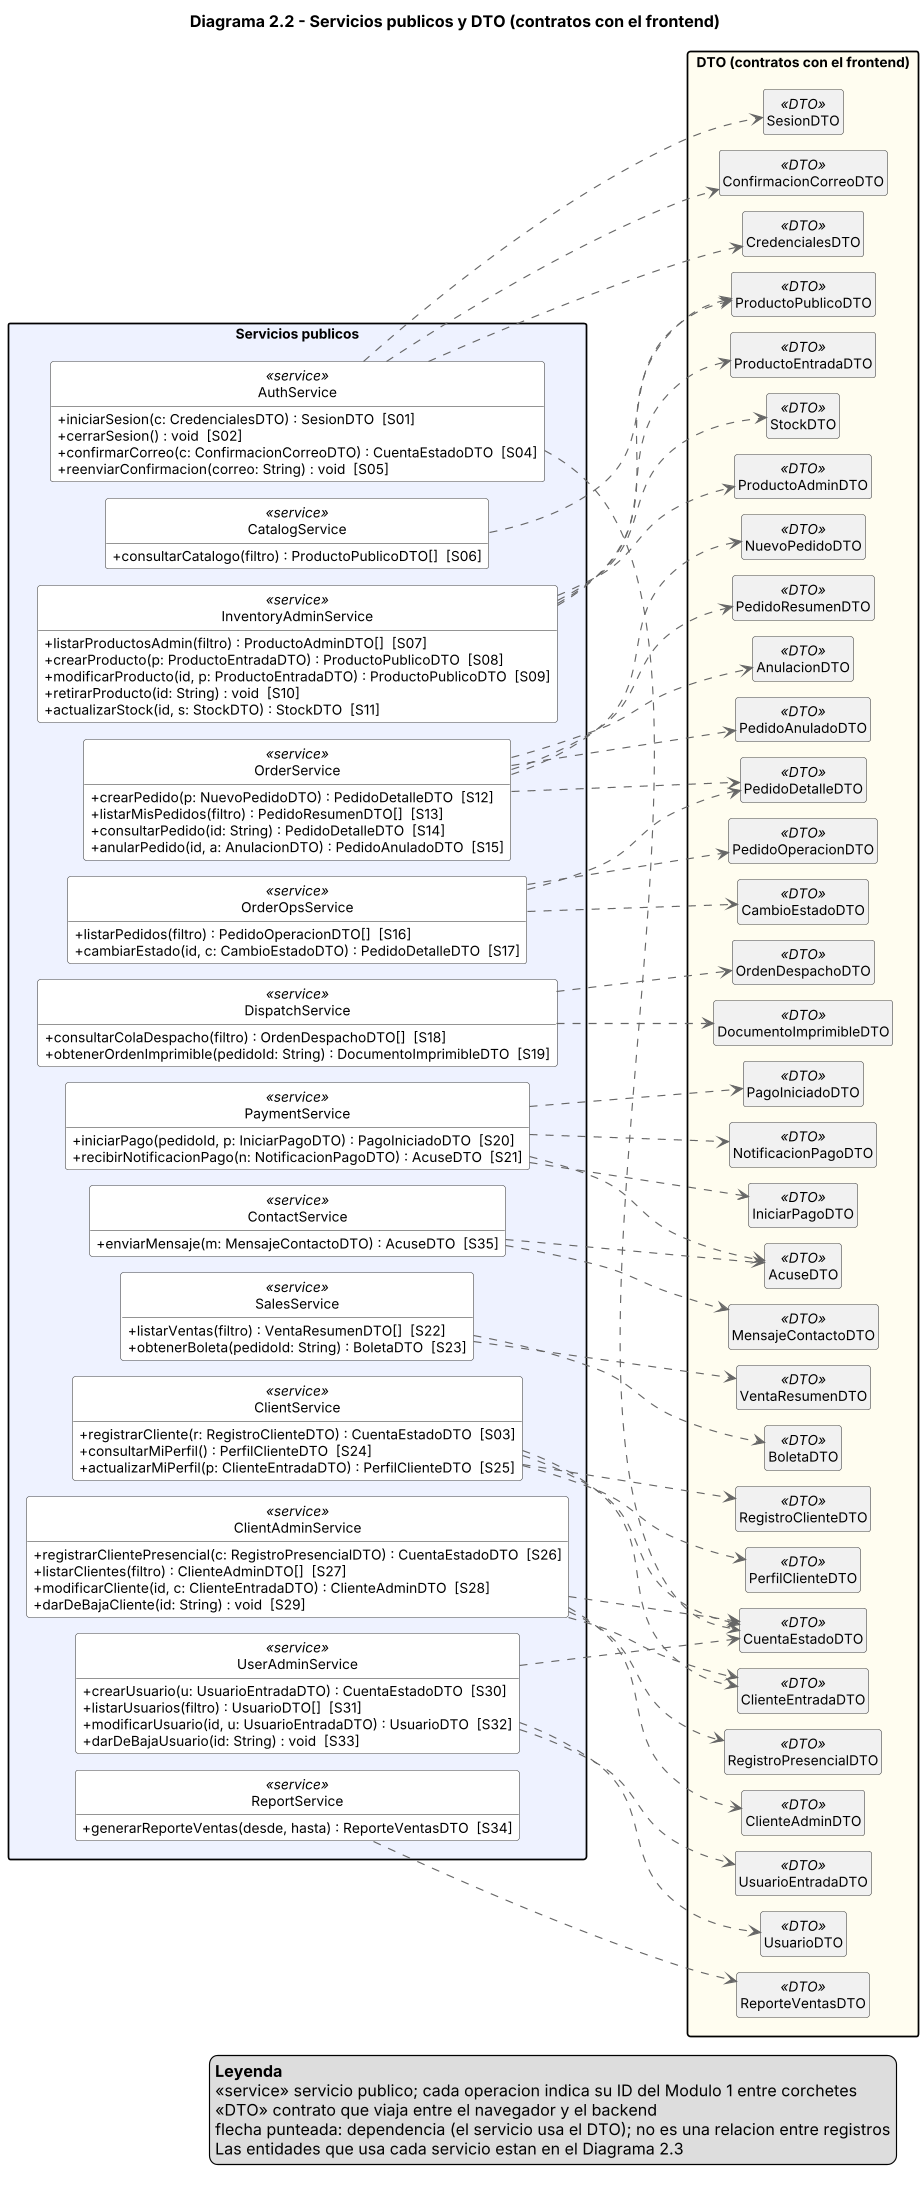

The diagram above was rendered by PlantUML. Its source (embedded in the PNG):
@startuml diagrama-2-2-servicios
title Diagrama 2.2 - Servicios publicos y DTO (contratos con el frontend)

left to right direction
skinparam classAttributeIconSize 0
skinparam shadowing false
skinparam defaultFontName Arial
skinparam defaultFontSize 12
skinparam dpi 110
skinparam ranksep 120
skinparam nodesep 14
skinparam packageStyle rectangle
skinparam class {
  BorderColor #444444
  ArrowColor #666666
}
hide empty members
hide circle

' ---------------------------------------------------------------
' Servicios publicos (operaciones = IDs del Modulo 1)
' ---------------------------------------------------------------
package "Servicios publicos" #EEF2FF {
  class AuthService <<service>> #FFFFFF {
    +iniciarSesion(c: CredencialesDTO) : SesionDTO  [S01]
    +cerrarSesion() : void  [S02]
    +confirmarCorreo(c: ConfirmacionCorreoDTO) : CuentaEstadoDTO  [S04]
    +reenviarConfirmacion(correo: String) : void  [S05]
  }
  class CatalogService <<service>> #FFFFFF {
    +consultarCatalogo(filtro) : ProductoPublicoDTO[]  [S06]
  }
  class InventoryAdminService <<service>> #FFFFFF {
    +listarProductosAdmin(filtro) : ProductoAdminDTO[]  [S07]
    +crearProducto(p: ProductoEntradaDTO) : ProductoPublicoDTO  [S08]
    +modificarProducto(id, p: ProductoEntradaDTO) : ProductoPublicoDTO  [S09]
    +retirarProducto(id: String) : void  [S10]
    +actualizarStock(id, s: StockDTO) : StockDTO  [S11]
  }
  class OrderService <<service>> #FFFFFF {
    +crearPedido(p: NuevoPedidoDTO) : PedidoDetalleDTO  [S12]
    +listarMisPedidos(filtro) : PedidoResumenDTO[]  [S13]
    +consultarPedido(id: String) : PedidoDetalleDTO  [S14]
    +anularPedido(id, a: AnulacionDTO) : PedidoAnuladoDTO  [S15]
  }
  class OrderOpsService <<service>> #FFFFFF {
    +listarPedidos(filtro) : PedidoOperacionDTO[]  [S16]
    +cambiarEstado(id, c: CambioEstadoDTO) : PedidoDetalleDTO  [S17]
  }
  class DispatchService <<service>> #FFFFFF {
    +consultarColaDespacho(filtro) : OrdenDespachoDTO[]  [S18]
    +obtenerOrdenImprimible(pedidoId: String) : DocumentoImprimibleDTO  [S19]
  }
  class PaymentService <<service>> #FFFFFF {
    +iniciarPago(pedidoId, p: IniciarPagoDTO) : PagoIniciadoDTO  [S20]
    +recibirNotificacionPago(n: NotificacionPagoDTO) : AcuseDTO  [S21]
  }
  class SalesService <<service>> #FFFFFF {
    +listarVentas(filtro) : VentaResumenDTO[]  [S22]
    +obtenerBoleta(pedidoId: String) : BoletaDTO  [S23]
  }
  class ClientService <<service>> #FFFFFF {
    +registrarCliente(r: RegistroClienteDTO) : CuentaEstadoDTO  [S03]
    +consultarMiPerfil() : PerfilClienteDTO  [S24]
    +actualizarMiPerfil(p: ClienteEntradaDTO) : PerfilClienteDTO  [S25]
  }
  class ClientAdminService <<service>> #FFFFFF {
    +registrarClientePresencial(c: RegistroPresencialDTO) : CuentaEstadoDTO  [S26]
    +listarClientes(filtro) : ClienteAdminDTO[]  [S27]
    +modificarCliente(id, c: ClienteEntradaDTO) : ClienteAdminDTO  [S28]
    +darDeBajaCliente(id: String) : void  [S29]
  }
  class UserAdminService <<service>> #FFFFFF {
    +crearUsuario(u: UsuarioEntradaDTO) : CuentaEstadoDTO  [S30]
    +listarUsuarios(filtro) : UsuarioDTO[]  [S31]
    +modificarUsuario(id, u: UsuarioEntradaDTO) : UsuarioDTO  [S32]
    +darDeBajaUsuario(id: String) : void  [S33]
  }
  class ReportService <<service>> #FFFFFF {
    +generarReporteVentas(desde, hasta) : ReporteVentasDTO  [S34]
  }
  class ContactService <<service>> #FFFFFF {
    +enviarMensaje(m: MensajeContactoDTO) : AcuseDTO  [S35]
  }
}

' ---------------------------------------------------------------
' DTO: contratos que cruzan la frontera con el navegador
' ---------------------------------------------------------------
package "DTO (contratos con el frontend)" #FFFDF0 {
  class CredencialesDTO <<DTO>>
  class SesionDTO <<DTO>>
  class RegistroClienteDTO <<DTO>>
  class RegistroPresencialDTO <<DTO>>
  class CuentaEstadoDTO <<DTO>>
  class ConfirmacionCorreoDTO <<DTO>>
  class ProductoPublicoDTO <<DTO>>
  class ProductoAdminDTO <<DTO>>
  class ProductoEntradaDTO <<DTO>>
  class StockDTO <<DTO>>
  class NuevoPedidoDTO <<DTO>>
  class PedidoResumenDTO <<DTO>>
  class PedidoDetalleDTO <<DTO>>
  class AnulacionDTO <<DTO>>
  class PedidoAnuladoDTO <<DTO>>
  class PedidoOperacionDTO <<DTO>>
  class CambioEstadoDTO <<DTO>>
  class OrdenDespachoDTO <<DTO>>
  class DocumentoImprimibleDTO <<DTO>>
  class IniciarPagoDTO <<DTO>>
  class PagoIniciadoDTO <<DTO>>
  class NotificacionPagoDTO <<DTO>>
  class VentaResumenDTO <<DTO>>
  class BoletaDTO <<DTO>>
  class PerfilClienteDTO <<DTO>>
  class ClienteEntradaDTO <<DTO>>
  class ClienteAdminDTO <<DTO>>
  class UsuarioEntradaDTO <<DTO>>
  class UsuarioDTO <<DTO>>
  class ReporteVentasDTO <<DTO>>
  class MensajeContactoDTO <<DTO>>
  class AcuseDTO <<DTO>>
}

' ---------------------------------------------------------------
' Entidades del dominio (detalle en el Diagrama 2.1)
' ---------------------------------------------------------------

AuthService ..> CredencialesDTO
AuthService ..> SesionDTO
AuthService ..> ConfirmacionCorreoDTO
AuthService ..> CuentaEstadoDTO
CatalogService ..> ProductoPublicoDTO
InventoryAdminService ..> ProductoAdminDTO
InventoryAdminService ..> ProductoEntradaDTO
InventoryAdminService ..> ProductoPublicoDTO
InventoryAdminService ..> StockDTO
OrderService ..> NuevoPedidoDTO
OrderService ..> PedidoResumenDTO
OrderService ..> PedidoDetalleDTO
OrderService ..> AnulacionDTO
OrderService ..> PedidoAnuladoDTO
OrderOpsService ..> PedidoOperacionDTO
OrderOpsService ..> CambioEstadoDTO
OrderOpsService ..> PedidoDetalleDTO
DispatchService ..> OrdenDespachoDTO
DispatchService ..> DocumentoImprimibleDTO
PaymentService ..> IniciarPagoDTO
PaymentService ..> PagoIniciadoDTO
PaymentService ..> NotificacionPagoDTO
PaymentService ..> AcuseDTO
SalesService ..> VentaResumenDTO
SalesService ..> BoletaDTO
ClientService ..> RegistroClienteDTO
ClientService ..> CuentaEstadoDTO
ClientService ..> PerfilClienteDTO
ClientService ..> ClienteEntradaDTO
ClientAdminService ..> RegistroPresencialDTO
ClientAdminService ..> ClienteAdminDTO
ClientAdminService ..> ClienteEntradaDTO
ClientAdminService ..> CuentaEstadoDTO
UserAdminService ..> UsuarioEntradaDTO
UserAdminService ..> UsuarioDTO
UserAdminService ..> CuentaEstadoDTO
ReportService ..> ReporteVentasDTO
ContactService ..> MensajeContactoDTO
ContactService ..> AcuseDTO

legend bottom right
  <b>Leyenda</b>
  <<service>> servicio publico; cada operacion indica su ID del Modulo 1 entre corchetes
  <<DTO>> contrato que viaja entre el navegador y el backend
  flecha punteada: dependencia (el servicio usa el DTO); no es una relacion entre registros
  Las entidades que usa cada servicio estan en el Diagrama 2.3
end legend
@enduml